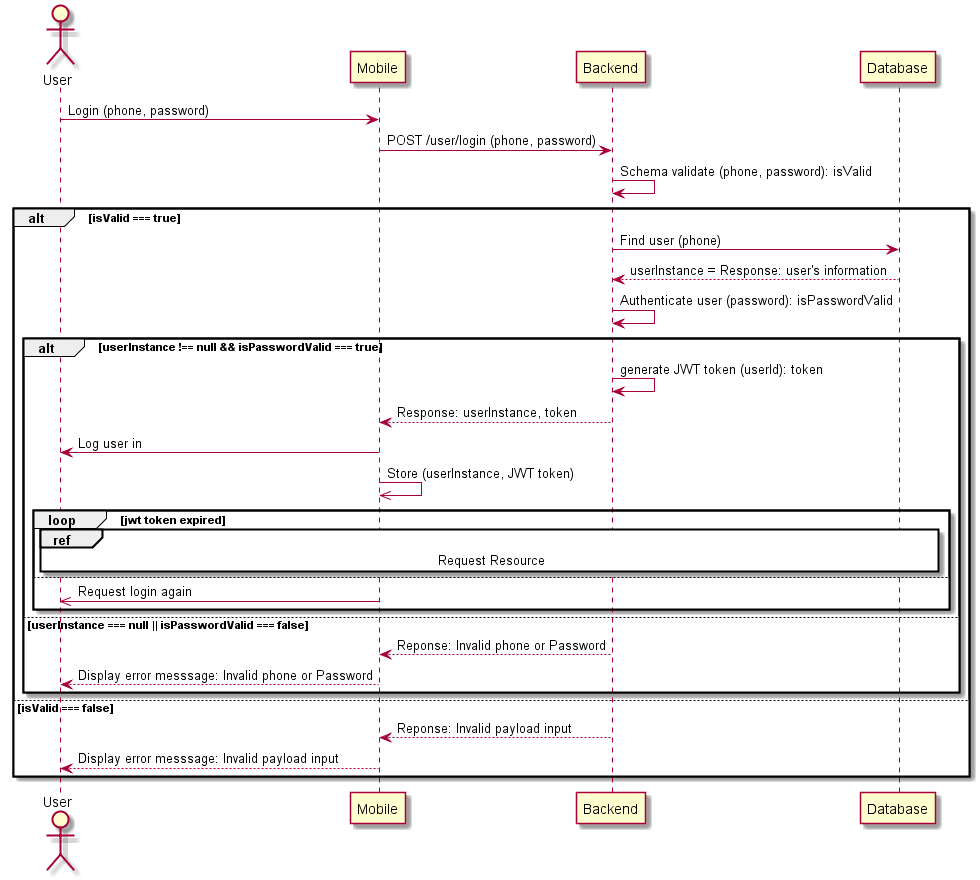

The diagram above was rendered by PlantUML. Its source (embedded in the PNG):
@startuml
actor User
User -> Mobile: Login (phone, password)
Mobile -> Backend: POST /user/login (phone, password)
Backend -> Backend: Schema validate (phone, password): isValid

alt isValid === true
  Backend -> Database: Find user (phone)
  Database --> Backend: userInstance = Response: user's information
  Backend -> Backend: Authenticate user (password): isPasswordValid

  alt userInstance !== null && isPasswordValid === true
    Backend -> Backend: generate JWT token (userId): token
    Backend --> Mobile: Response: userInstance, token
    Mobile -> User: Log user in
    Mobile ->> Mobile: Store (userInstance, JWT token)

    loop jwt token expired
      ref over User, Mobile, Backend, Database: Request Resource
    else
      Mobile ->> User: Request login again
    end

  else userInstance === null || isPasswordValid === false
    Backend --> Mobile: Reponse: Invalid phone or Password
    Mobile --> User: Display error messsage: Invalid phone or Password
  end

else isValid === false
  Backend --> Mobile: Reponse: Invalid payload input
  Mobile --> User: Display error messsage: Invalid payload input
end
@enduml